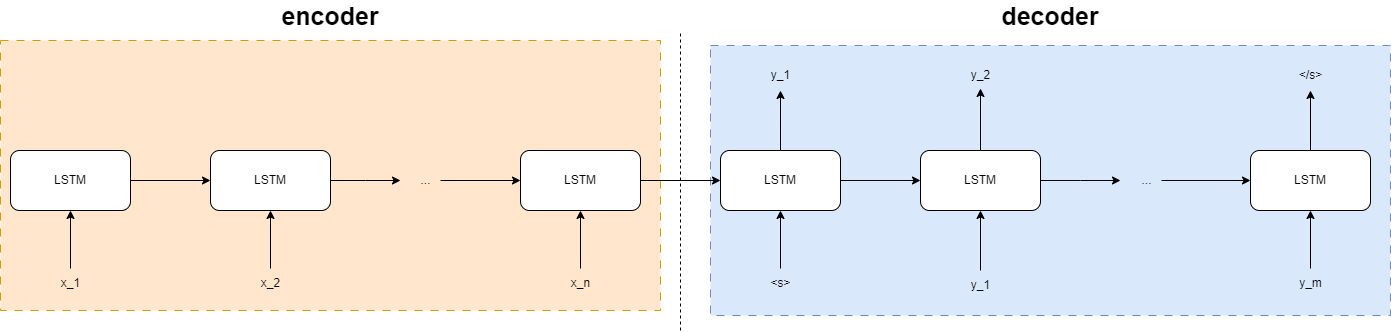

The diagram above was exported from draw.io. Its source (the exported page's mxGraphModel, read from the mxfile embedded in the PNG):
<mxGraphModel dx="1668" dy="986" grid="1" gridSize="10" guides="1" tooltips="1" connect="1" arrows="1" fold="1" page="1" pageScale="1" pageWidth="827" pageHeight="1169" math="0" shadow="0">
  <root>
    <mxCell id="0" />
    <mxCell id="1" parent="0" />
    <mxCell id="yIyvXoyf4_VQ0_OBxUb5-56" value="" style="rounded=0;whiteSpace=wrap;html=1;dashed=1;dashPattern=8 8;fillColor=#dae8fc;strokeColor=#6c8ebf;" vertex="1" parent="1">
      <mxGeometry x="820" y="295" width="680" height="270" as="geometry" />
    </mxCell>
    <mxCell id="yIyvXoyf4_VQ0_OBxUb5-55" value="" style="rounded=0;whiteSpace=wrap;html=1;dashed=1;dashPattern=8 8;fillColor=#ffe6cc;strokeColor=#d79b00;" vertex="1" parent="1">
      <mxGeometry x="110" y="290" width="660" height="270" as="geometry" />
    </mxCell>
    <mxCell id="yIyvXoyf4_VQ0_OBxUb5-15" value="" style="edgeStyle=orthogonalEdgeStyle;rounded=0;orthogonalLoop=1;jettySize=auto;html=1;" edge="1" parent="1" source="yIyvXoyf4_VQ0_OBxUb5-13" target="yIyvXoyf4_VQ0_OBxUb5-14">
      <mxGeometry relative="1" as="geometry" />
    </mxCell>
    <mxCell id="yIyvXoyf4_VQ0_OBxUb5-13" value="LSTM" style="rounded=1;whiteSpace=wrap;html=1;" vertex="1" parent="1">
      <mxGeometry x="120" y="400" width="120" height="60" as="geometry" />
    </mxCell>
    <mxCell id="yIyvXoyf4_VQ0_OBxUb5-17" value="" style="edgeStyle=orthogonalEdgeStyle;rounded=0;orthogonalLoop=1;jettySize=auto;html=1;" edge="1" parent="1" source="yIyvXoyf4_VQ0_OBxUb5-14">
      <mxGeometry relative="1" as="geometry">
        <mxPoint x="510" y="430" as="targetPoint" />
      </mxGeometry>
    </mxCell>
    <mxCell id="yIyvXoyf4_VQ0_OBxUb5-14" value="LSTM" style="rounded=1;whiteSpace=wrap;html=1;" vertex="1" parent="1">
      <mxGeometry x="320" y="400" width="120" height="60" as="geometry" />
    </mxCell>
    <mxCell id="yIyvXoyf4_VQ0_OBxUb5-26" value="" style="edgeStyle=orthogonalEdgeStyle;rounded=0;orthogonalLoop=1;jettySize=auto;html=1;" edge="1" parent="1" source="yIyvXoyf4_VQ0_OBxUb5-22" target="yIyvXoyf4_VQ0_OBxUb5-25">
      <mxGeometry relative="1" as="geometry" />
    </mxCell>
    <mxCell id="yIyvXoyf4_VQ0_OBxUb5-22" value="LSTM" style="rounded=1;whiteSpace=wrap;html=1;" vertex="1" parent="1">
      <mxGeometry x="630" y="400" width="120" height="60" as="geometry" />
    </mxCell>
    <mxCell id="yIyvXoyf4_VQ0_OBxUb5-24" style="edgeStyle=orthogonalEdgeStyle;rounded=0;orthogonalLoop=1;jettySize=auto;html=1;entryX=0;entryY=0.5;entryDx=0;entryDy=0;" edge="1" parent="1" source="yIyvXoyf4_VQ0_OBxUb5-23" target="yIyvXoyf4_VQ0_OBxUb5-22">
      <mxGeometry relative="1" as="geometry" />
    </mxCell>
    <mxCell id="yIyvXoyf4_VQ0_OBxUb5-23" value="..." style="text;html=1;align=center;verticalAlign=middle;resizable=0;points=[];autosize=1;strokeColor=none;fillColor=none;" vertex="1" parent="1">
      <mxGeometry x="520" y="415" width="30" height="30" as="geometry" />
    </mxCell>
    <mxCell id="yIyvXoyf4_VQ0_OBxUb5-28" value="" style="edgeStyle=orthogonalEdgeStyle;rounded=0;orthogonalLoop=1;jettySize=auto;html=1;" edge="1" parent="1" source="yIyvXoyf4_VQ0_OBxUb5-25" target="yIyvXoyf4_VQ0_OBxUb5-27">
      <mxGeometry relative="1" as="geometry" />
    </mxCell>
    <mxCell id="yIyvXoyf4_VQ0_OBxUb5-48" style="edgeStyle=orthogonalEdgeStyle;rounded=0;orthogonalLoop=1;jettySize=auto;html=1;" edge="1" parent="1" source="yIyvXoyf4_VQ0_OBxUb5-25">
      <mxGeometry relative="1" as="geometry">
        <mxPoint x="890" y="340" as="targetPoint" />
      </mxGeometry>
    </mxCell>
    <mxCell id="yIyvXoyf4_VQ0_OBxUb5-25" value="LSTM" style="rounded=1;whiteSpace=wrap;html=1;" vertex="1" parent="1">
      <mxGeometry x="830" y="400" width="120" height="60" as="geometry" />
    </mxCell>
    <mxCell id="yIyvXoyf4_VQ0_OBxUb5-30" value="" style="edgeStyle=orthogonalEdgeStyle;rounded=0;orthogonalLoop=1;jettySize=auto;html=1;" edge="1" parent="1" source="yIyvXoyf4_VQ0_OBxUb5-27">
      <mxGeometry relative="1" as="geometry">
        <mxPoint x="1230" y="430" as="targetPoint" />
      </mxGeometry>
    </mxCell>
    <mxCell id="yIyvXoyf4_VQ0_OBxUb5-51" style="edgeStyle=orthogonalEdgeStyle;rounded=0;orthogonalLoop=1;jettySize=auto;html=1;entryX=0.5;entryY=0.933;entryDx=0;entryDy=0;entryPerimeter=0;" edge="1" parent="1" source="yIyvXoyf4_VQ0_OBxUb5-27" target="yIyvXoyf4_VQ0_OBxUb5-50">
      <mxGeometry relative="1" as="geometry" />
    </mxCell>
    <mxCell id="yIyvXoyf4_VQ0_OBxUb5-27" value="LSTM" style="rounded=1;whiteSpace=wrap;html=1;" vertex="1" parent="1">
      <mxGeometry x="1030" y="400" width="120" height="60" as="geometry" />
    </mxCell>
    <mxCell id="yIyvXoyf4_VQ0_OBxUb5-33" style="edgeStyle=orthogonalEdgeStyle;rounded=0;orthogonalLoop=1;jettySize=auto;html=1;" edge="1" parent="1" source="yIyvXoyf4_VQ0_OBxUb5-31" target="yIyvXoyf4_VQ0_OBxUb5-32">
      <mxGeometry relative="1" as="geometry" />
    </mxCell>
    <mxCell id="yIyvXoyf4_VQ0_OBxUb5-31" value="..." style="text;html=1;align=center;verticalAlign=middle;resizable=0;points=[];autosize=1;strokeColor=none;fillColor=none;" vertex="1" parent="1">
      <mxGeometry x="1241" y="415" width="30" height="30" as="geometry" />
    </mxCell>
    <mxCell id="yIyvXoyf4_VQ0_OBxUb5-54" style="edgeStyle=orthogonalEdgeStyle;rounded=0;orthogonalLoop=1;jettySize=auto;html=1;" edge="1" parent="1" source="yIyvXoyf4_VQ0_OBxUb5-32" target="yIyvXoyf4_VQ0_OBxUb5-52">
      <mxGeometry relative="1" as="geometry" />
    </mxCell>
    <mxCell id="yIyvXoyf4_VQ0_OBxUb5-32" value="LSTM" style="rounded=1;whiteSpace=wrap;html=1;" vertex="1" parent="1">
      <mxGeometry x="1360" y="400" width="120" height="60" as="geometry" />
    </mxCell>
    <mxCell id="yIyvXoyf4_VQ0_OBxUb5-35" style="edgeStyle=orthogonalEdgeStyle;rounded=0;orthogonalLoop=1;jettySize=auto;html=1;entryX=0.5;entryY=1;entryDx=0;entryDy=0;" edge="1" parent="1" source="yIyvXoyf4_VQ0_OBxUb5-34" target="yIyvXoyf4_VQ0_OBxUb5-13">
      <mxGeometry relative="1" as="geometry" />
    </mxCell>
    <mxCell id="yIyvXoyf4_VQ0_OBxUb5-34" value="x_1" style="text;html=1;align=center;verticalAlign=middle;resizable=0;points=[];autosize=1;strokeColor=none;fillColor=none;" vertex="1" parent="1">
      <mxGeometry x="160" y="518" width="40" height="30" as="geometry" />
    </mxCell>
    <mxCell id="yIyvXoyf4_VQ0_OBxUb5-38" style="edgeStyle=orthogonalEdgeStyle;rounded=0;orthogonalLoop=1;jettySize=auto;html=1;entryX=0.5;entryY=1;entryDx=0;entryDy=0;" edge="1" parent="1" source="yIyvXoyf4_VQ0_OBxUb5-37" target="yIyvXoyf4_VQ0_OBxUb5-14">
      <mxGeometry relative="1" as="geometry" />
    </mxCell>
    <mxCell id="yIyvXoyf4_VQ0_OBxUb5-37" value="x_2" style="text;html=1;align=center;verticalAlign=middle;resizable=0;points=[];autosize=1;strokeColor=none;fillColor=none;" vertex="1" parent="1">
      <mxGeometry x="360" y="518" width="40" height="30" as="geometry" />
    </mxCell>
    <mxCell id="yIyvXoyf4_VQ0_OBxUb5-40" style="edgeStyle=orthogonalEdgeStyle;rounded=0;orthogonalLoop=1;jettySize=auto;html=1;entryX=0.5;entryY=1;entryDx=0;entryDy=0;" edge="1" parent="1" source="yIyvXoyf4_VQ0_OBxUb5-39" target="yIyvXoyf4_VQ0_OBxUb5-22">
      <mxGeometry relative="1" as="geometry" />
    </mxCell>
    <mxCell id="yIyvXoyf4_VQ0_OBxUb5-39" value="x_n" style="text;html=1;align=center;verticalAlign=middle;resizable=0;points=[];autosize=1;strokeColor=none;fillColor=none;" vertex="1" parent="1">
      <mxGeometry x="670" y="518" width="40" height="30" as="geometry" />
    </mxCell>
    <mxCell id="yIyvXoyf4_VQ0_OBxUb5-42" style="edgeStyle=orthogonalEdgeStyle;rounded=0;orthogonalLoop=1;jettySize=auto;html=1;entryX=0.5;entryY=1;entryDx=0;entryDy=0;" edge="1" parent="1" source="yIyvXoyf4_VQ0_OBxUb5-41" target="yIyvXoyf4_VQ0_OBxUb5-25">
      <mxGeometry relative="1" as="geometry" />
    </mxCell>
    <mxCell id="yIyvXoyf4_VQ0_OBxUb5-41" value="&amp;lt;s&amp;gt;" style="text;html=1;align=center;verticalAlign=middle;resizable=0;points=[];autosize=1;strokeColor=none;fillColor=none;" vertex="1" parent="1">
      <mxGeometry x="870" y="518" width="40" height="30" as="geometry" />
    </mxCell>
    <mxCell id="yIyvXoyf4_VQ0_OBxUb5-44" style="edgeStyle=orthogonalEdgeStyle;rounded=0;orthogonalLoop=1;jettySize=auto;html=1;entryX=0.5;entryY=1;entryDx=0;entryDy=0;" edge="1" parent="1" source="yIyvXoyf4_VQ0_OBxUb5-43" target="yIyvXoyf4_VQ0_OBxUb5-27">
      <mxGeometry relative="1" as="geometry" />
    </mxCell>
    <mxCell id="yIyvXoyf4_VQ0_OBxUb5-43" value="y_1" style="text;html=1;align=center;verticalAlign=middle;resizable=0;points=[];autosize=1;strokeColor=none;fillColor=none;" vertex="1" parent="1">
      <mxGeometry x="1070" y="520" width="40" height="30" as="geometry" />
    </mxCell>
    <mxCell id="yIyvXoyf4_VQ0_OBxUb5-46" style="edgeStyle=orthogonalEdgeStyle;rounded=0;orthogonalLoop=1;jettySize=auto;html=1;entryX=0.5;entryY=1;entryDx=0;entryDy=0;" edge="1" parent="1" source="yIyvXoyf4_VQ0_OBxUb5-45" target="yIyvXoyf4_VQ0_OBxUb5-32">
      <mxGeometry relative="1" as="geometry" />
    </mxCell>
    <mxCell id="yIyvXoyf4_VQ0_OBxUb5-45" value="y_m" style="text;html=1;align=center;verticalAlign=middle;resizable=0;points=[];autosize=1;strokeColor=none;fillColor=none;" vertex="1" parent="1">
      <mxGeometry x="1395" y="518" width="50" height="30" as="geometry" />
    </mxCell>
    <mxCell id="yIyvXoyf4_VQ0_OBxUb5-47" value="" style="endArrow=none;dashed=1;html=1;rounded=0;" edge="1" parent="1">
      <mxGeometry width="50" height="50" relative="1" as="geometry">
        <mxPoint x="790" y="580" as="sourcePoint" />
        <mxPoint x="790" y="280" as="targetPoint" />
      </mxGeometry>
    </mxCell>
    <mxCell id="yIyvXoyf4_VQ0_OBxUb5-49" value="y_1" style="text;html=1;align=center;verticalAlign=middle;resizable=0;points=[];autosize=1;strokeColor=none;fillColor=none;" vertex="1" parent="1">
      <mxGeometry x="870" y="310" width="40" height="30" as="geometry" />
    </mxCell>
    <mxCell id="yIyvXoyf4_VQ0_OBxUb5-50" value="y_2" style="text;html=1;align=center;verticalAlign=middle;resizable=0;points=[];autosize=1;strokeColor=none;fillColor=none;" vertex="1" parent="1">
      <mxGeometry x="1070" y="310" width="40" height="30" as="geometry" />
    </mxCell>
    <mxCell id="yIyvXoyf4_VQ0_OBxUb5-52" value="&amp;lt;/s&amp;gt;" style="text;html=1;align=center;verticalAlign=middle;resizable=0;points=[];autosize=1;strokeColor=none;fillColor=none;" vertex="1" parent="1">
      <mxGeometry x="1395" y="310" width="50" height="30" as="geometry" />
    </mxCell>
    <mxCell id="yIyvXoyf4_VQ0_OBxUb5-57" value="encoder" style="text;html=1;strokeColor=none;fillColor=none;align=center;verticalAlign=middle;whiteSpace=wrap;rounded=0;fontStyle=1;fontSize=25;" vertex="1" parent="1">
      <mxGeometry x="410" y="250" width="60" height="30" as="geometry" />
    </mxCell>
    <mxCell id="yIyvXoyf4_VQ0_OBxUb5-58" value="decoder" style="text;html=1;strokeColor=none;fillColor=none;align=center;verticalAlign=middle;whiteSpace=wrap;rounded=0;fontStyle=1;fontSize=25;" vertex="1" parent="1">
      <mxGeometry x="1130" y="250" width="60" height="30" as="geometry" />
    </mxCell>
    <mxCell id="yIyvXoyf4_VQ0_OBxUb5-59" style="edgeStyle=orthogonalEdgeStyle;rounded=0;orthogonalLoop=1;jettySize=auto;html=1;exitX=0.5;exitY=1;exitDx=0;exitDy=0;" edge="1" parent="1" source="yIyvXoyf4_VQ0_OBxUb5-57" target="yIyvXoyf4_VQ0_OBxUb5-57">
      <mxGeometry relative="1" as="geometry" />
    </mxCell>
  </root>
</mxGraphModel>